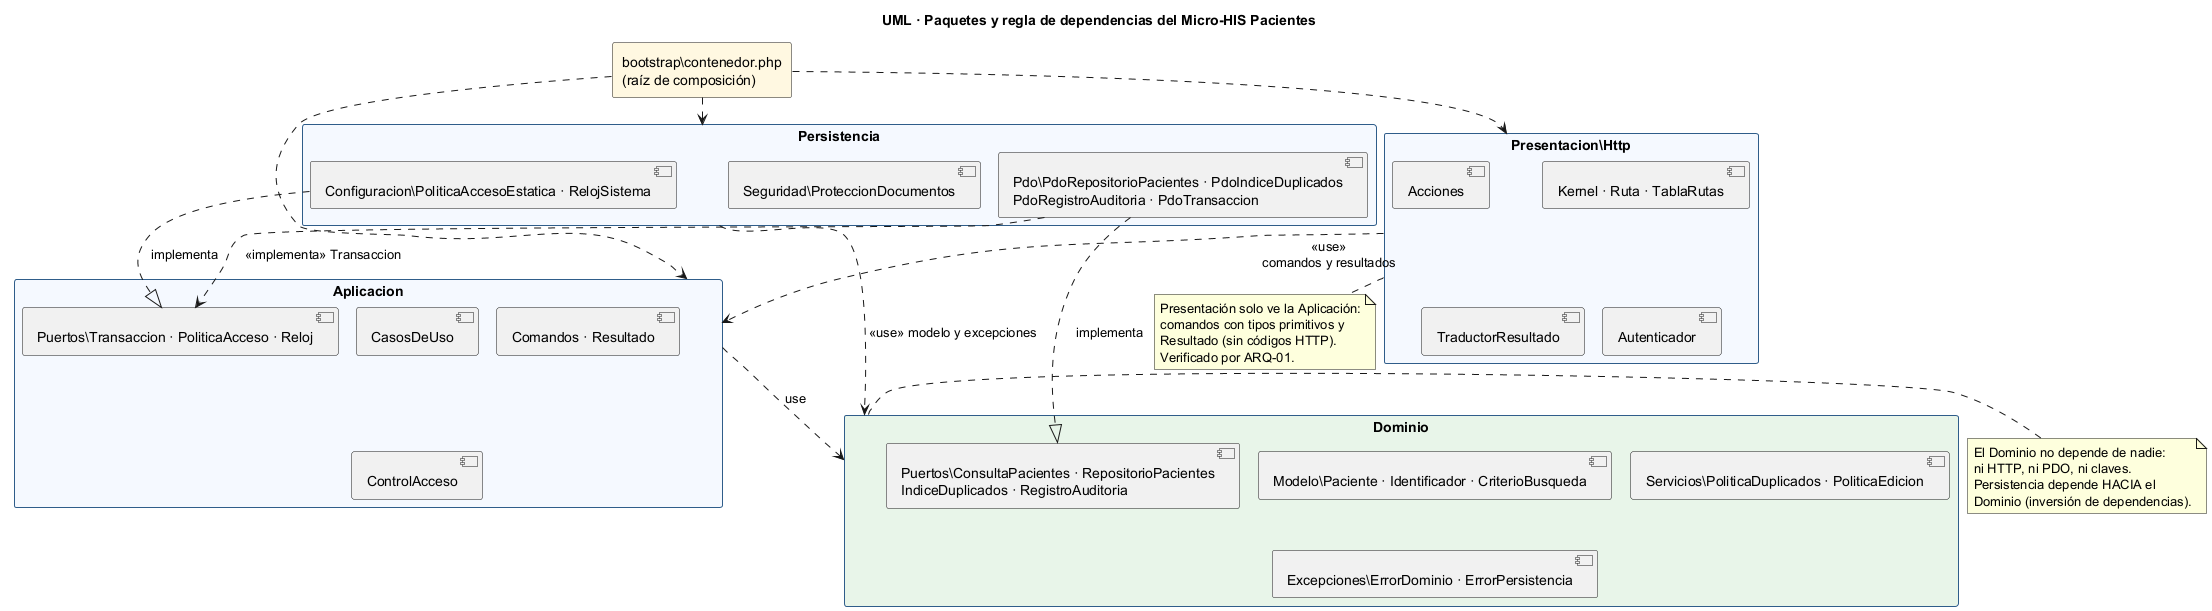

The diagram above was rendered by PlantUML. Its source (embedded in the PNG):
@startuml semana-03-paquetes-dependencias
!pragma layout smetana
title UML · Paquetes y regla de dependencias del Micro-HIS Pacientes
skinparam packageStyle rectangle
skinparam package {
  BackgroundColor #F5F9FF
  BorderColor #2F5D8A
}
top to bottom direction

package "bootstrap\\contenedor.php\n(raíz de composición)" as Boot #FFF8E1 {
}

package "Presentacion\\Http" as Pres {
  [Kernel · Ruta · TablaRutas] as K
  [Acciones] as AC
  [TraductorResultado] as TR
  [Autenticador] as AU
}

package "Aplicacion" as Apl {
  [CasosDeUso] as UC
  [Comandos · Resultado] as CR
  [ControlAcceso] as CA
  [Puertos\\Transaccion · PoliticaAcceso · Reloj] as PA
}

package "Dominio" as Dom #E8F5E9 {
  [Modelo\\Paciente · Identificador · CriterioBusqueda] as MO
  [Servicios\\PoliticaDuplicados · PoliticaEdicion] as POL
  [Excepciones\\ErrorDominio · ErrorPersistencia] as EX
  [Puertos\\ConsultaPacientes · RepositorioPacientes\nIndiceDuplicados · RegistroAuditoria] as PD
}

package "Persistencia" as Per {
  [Pdo\\PdoRepositorioPacientes · PdoIndiceDuplicados\nPdoRegistroAuditoria · PdoTransaccion] as PDO
  [Seguridad\\ProteccionDocumentos] as SEG
  [Configuracion\\PoliticaAccesoEstatica · RelojSistema] as CFG
}

Pres ..> Apl : «use»\ncomandos y resultados
Apl ..> Dom : «use»
PDO ..|> PD : «implementa»
PDO ..> PA : «implementa» Transaccion
CFG ..|> PA : «implementa»
Per ..> Dom : «use» modelo y excepciones
Boot ..> Pres
Boot ..> Apl
Boot ..> Per

note right of Dom
  El Dominio no depende de nadie:
  ni HTTP, ni PDO, ni claves.
  Persistencia depende HACIA el
  Dominio (inversión de dependencias).
end note
note bottom of Pres
  Presentación solo ve la Aplicación:
  comandos con tipos primitivos y
  Resultado (sin códigos HTTP).
  Verificado por ARQ-01.
end note
@enduml